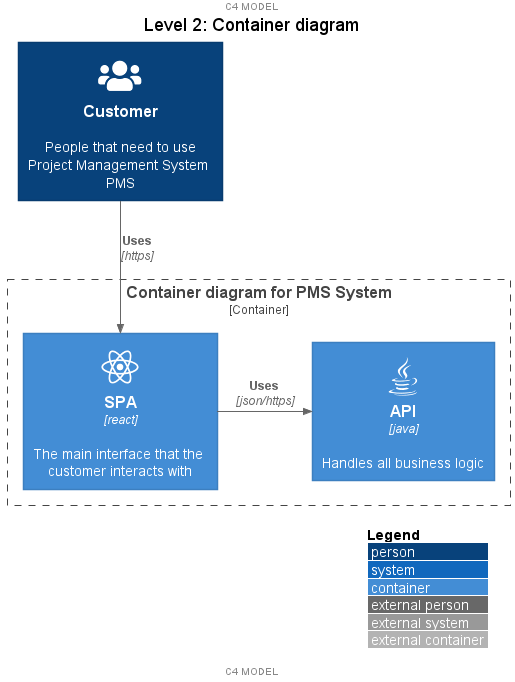

The diagram above was rendered by PlantUML. Its source (embedded in the PNG):
@startuml
!include https://raw.githubusercontent.com/plantuml-stdlib/C4-PlantUML/master/C4_Container.puml

!define DEVICONS https://raw.githubusercontent.com/tupadr3/plantuml-icon-font-sprites/master/devicons
!define FONTAWESOME https://raw.githubusercontent.com/tupadr3/plantuml-icon-font-sprites/master/font-awesome-5
!include DEVICONS/react.puml
!include DEVICONS/java.puml
!include DEVICONS/msql_server.puml
!include FONTAWESOME/users.puml


'######################
'######################

LAYOUT_WITH_LEGEND()

'TITLE ON TOP
title Level 2: Container diagram

'HEADER FOOTER DESCRIPTIONS
center header C4 MODEL
center footer C4 MODEL

'###################### end config
'######################

Person(user, "Customer", "People that need to use Project Management System PMS", $sprite="users")
Container_Boundary(c1, "Container diagram for PMS System") {
    Container(spa, "SPA", "react", "The main interface that the customer interacts with", $sprite="react")
    Container(api, "API", "java", "Handles all business logic", $sprite="java")

}

Rel(user, spa, "Uses", "https")
Rel_R(spa, api, "Uses", "json/https")

@enduml